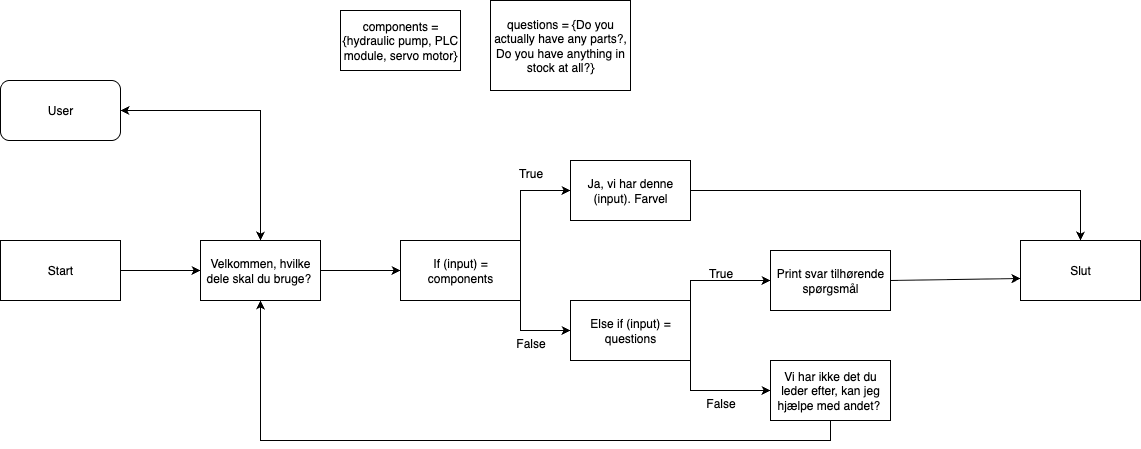

The diagram above was exported from draw.io. Its source (the exported page's mxGraphModel, read from the mxfile embedded in the PNG):
<mxGraphModel dx="1310" dy="1103" grid="1" gridSize="10" guides="1" tooltips="1" connect="1" arrows="1" fold="1" page="1" pageScale="1" pageWidth="827" pageHeight="1169" math="0" shadow="0">
  <root>
    <mxCell id="0" />
    <mxCell id="1" parent="0" />
    <mxCell id="B1piZ22y9EFssaNeCuTb-1" value="Start" style="rounded=0;whiteSpace=wrap;html=1;" vertex="1" parent="1">
      <mxGeometry x="40" y="240" width="120" height="60" as="geometry" />
    </mxCell>
    <mxCell id="B1piZ22y9EFssaNeCuTb-2" value="" style="endArrow=classic;html=1;rounded=0;" edge="1" parent="1">
      <mxGeometry width="50" height="50" relative="1" as="geometry">
        <mxPoint x="160" y="270" as="sourcePoint" />
        <mxPoint x="240" y="270" as="targetPoint" />
      </mxGeometry>
    </mxCell>
    <mxCell id="B1piZ22y9EFssaNeCuTb-4" value="Velkommen, hvilke dele skal du bruge?&amp;nbsp;" style="rounded=0;whiteSpace=wrap;html=1;" vertex="1" parent="1">
      <mxGeometry x="240" y="240" width="120" height="60" as="geometry" />
    </mxCell>
    <mxCell id="B1piZ22y9EFssaNeCuTb-5" value="If (input) = components" style="rounded=0;whiteSpace=wrap;html=1;" vertex="1" parent="1">
      <mxGeometry x="440" y="240" width="120" height="60" as="geometry" />
    </mxCell>
    <mxCell id="B1piZ22y9EFssaNeCuTb-6" value="" style="endArrow=classic;html=1;rounded=0;" edge="1" parent="1">
      <mxGeometry width="50" height="50" relative="1" as="geometry">
        <mxPoint x="360" y="270" as="sourcePoint" />
        <mxPoint x="440" y="270" as="targetPoint" />
      </mxGeometry>
    </mxCell>
    <mxCell id="B1piZ22y9EFssaNeCuTb-7" value="" style="endArrow=classic;html=1;rounded=0;" edge="1" parent="1">
      <mxGeometry width="50" height="50" relative="1" as="geometry">
        <mxPoint x="560" y="240" as="sourcePoint" />
        <mxPoint x="610" y="190" as="targetPoint" />
        <Array as="points">
          <mxPoint x="560" y="190" />
        </Array>
      </mxGeometry>
    </mxCell>
    <mxCell id="B1piZ22y9EFssaNeCuTb-8" value="Ja, vi har denne (input). Farvel" style="rounded=0;whiteSpace=wrap;html=1;" vertex="1" parent="1">
      <mxGeometry x="610" y="160" width="120" height="60" as="geometry" />
    </mxCell>
    <mxCell id="B1piZ22y9EFssaNeCuTb-14" style="edgeStyle=orthogonalEdgeStyle;rounded=0;orthogonalLoop=1;jettySize=auto;html=1;entryX=0.5;entryY=1;entryDx=0;entryDy=0;exitX=0.5;exitY=1;exitDx=0;exitDy=0;" edge="1" parent="1" source="B1piZ22y9EFssaNeCuTb-9" target="B1piZ22y9EFssaNeCuTb-4">
      <mxGeometry relative="1" as="geometry">
        <mxPoint x="680" y="400" as="sourcePoint" />
      </mxGeometry>
    </mxCell>
    <mxCell id="B1piZ22y9EFssaNeCuTb-9" value="Vi har ikke det du leder efter, kan jeg hjælpe med andet?&amp;nbsp;" style="rounded=0;whiteSpace=wrap;html=1;" vertex="1" parent="1">
      <mxGeometry x="810" y="360" width="120" height="60" as="geometry" />
    </mxCell>
    <mxCell id="B1piZ22y9EFssaNeCuTb-11" value="" style="endArrow=classic;html=1;rounded=0;entryX=0.5;entryY=0;entryDx=0;entryDy=0;" edge="1" parent="1" target="B1piZ22y9EFssaNeCuTb-12">
      <mxGeometry width="50" height="50" relative="1" as="geometry">
        <mxPoint x="730" y="190" as="sourcePoint" />
        <mxPoint x="1040" y="190" as="targetPoint" />
        <Array as="points">
          <mxPoint x="730" y="190" />
          <mxPoint x="1120" y="190" />
        </Array>
      </mxGeometry>
    </mxCell>
    <mxCell id="B1piZ22y9EFssaNeCuTb-12" value="Slut" style="rounded=0;whiteSpace=wrap;html=1;" vertex="1" parent="1">
      <mxGeometry x="1060" y="240" width="120" height="60" as="geometry" />
    </mxCell>
    <mxCell id="B1piZ22y9EFssaNeCuTb-15" value="User" style="rounded=1;whiteSpace=wrap;html=1;" vertex="1" parent="1">
      <mxGeometry x="40" y="80" width="120" height="60" as="geometry" />
    </mxCell>
    <mxCell id="B1piZ22y9EFssaNeCuTb-17" value="" style="endArrow=classic;startArrow=classic;html=1;rounded=0;entryX=0.5;entryY=0;entryDx=0;entryDy=0;exitX=1;exitY=0.5;exitDx=0;exitDy=0;" edge="1" parent="1" source="B1piZ22y9EFssaNeCuTb-15" target="B1piZ22y9EFssaNeCuTb-4">
      <mxGeometry width="50" height="50" relative="1" as="geometry">
        <mxPoint x="389" y="180" as="sourcePoint" />
        <mxPoint x="439" y="130" as="targetPoint" />
        <Array as="points">
          <mxPoint x="300" y="110" />
        </Array>
      </mxGeometry>
    </mxCell>
    <mxCell id="B1piZ22y9EFssaNeCuTb-18" value="True" style="text;html=1;align=center;verticalAlign=middle;resizable=0;points=[];autosize=1;strokeColor=none;fillColor=none;" vertex="1" parent="1">
      <mxGeometry x="545" y="158" width="50" height="30" as="geometry" />
    </mxCell>
    <mxCell id="B1piZ22y9EFssaNeCuTb-19" value="False" style="text;html=1;align=center;verticalAlign=middle;resizable=0;points=[];autosize=1;strokeColor=none;fillColor=none;" vertex="1" parent="1">
      <mxGeometry x="545" y="328" width="50" height="30" as="geometry" />
    </mxCell>
    <mxCell id="B1piZ22y9EFssaNeCuTb-20" value="Else if (input) = questions" style="rounded=0;whiteSpace=wrap;html=1;" vertex="1" parent="1">
      <mxGeometry x="610" y="300" width="120" height="60" as="geometry" />
    </mxCell>
    <mxCell id="B1piZ22y9EFssaNeCuTb-21" value="" style="endArrow=classic;html=1;rounded=0;entryX=0;entryY=0.5;entryDx=0;entryDy=0;" edge="1" parent="1" target="B1piZ22y9EFssaNeCuTb-20">
      <mxGeometry width="50" height="50" relative="1" as="geometry">
        <mxPoint x="560" y="300" as="sourcePoint" />
        <mxPoint x="610" y="250" as="targetPoint" />
        <Array as="points">
          <mxPoint x="560" y="330" />
        </Array>
      </mxGeometry>
    </mxCell>
    <mxCell id="B1piZ22y9EFssaNeCuTb-22" value="Print svar tilhørende spørgsmål" style="rounded=0;whiteSpace=wrap;html=1;" vertex="1" parent="1">
      <mxGeometry x="810" y="250" width="120" height="60" as="geometry" />
    </mxCell>
    <mxCell id="B1piZ22y9EFssaNeCuTb-23" value="" style="endArrow=classic;html=1;rounded=0;exitX=1;exitY=0;exitDx=0;exitDy=0;entryX=0;entryY=0.5;entryDx=0;entryDy=0;" edge="1" parent="1" source="B1piZ22y9EFssaNeCuTb-20" target="B1piZ22y9EFssaNeCuTb-22">
      <mxGeometry width="50" height="50" relative="1" as="geometry">
        <mxPoint x="730" y="310" as="sourcePoint" />
        <mxPoint x="780" y="260" as="targetPoint" />
        <Array as="points">
          <mxPoint x="730" y="280" />
        </Array>
      </mxGeometry>
    </mxCell>
    <mxCell id="B1piZ22y9EFssaNeCuTb-24" value="" style="endArrow=classic;html=1;rounded=0;entryX=0;entryY=0.5;entryDx=0;entryDy=0;" edge="1" parent="1" target="B1piZ22y9EFssaNeCuTb-9">
      <mxGeometry width="50" height="50" relative="1" as="geometry">
        <mxPoint x="730" y="360" as="sourcePoint" />
        <mxPoint x="780" y="310" as="targetPoint" />
        <Array as="points">
          <mxPoint x="730" y="390" />
        </Array>
      </mxGeometry>
    </mxCell>
    <mxCell id="B1piZ22y9EFssaNeCuTb-25" value="True" style="text;html=1;align=center;verticalAlign=middle;resizable=0;points=[];autosize=1;strokeColor=none;fillColor=none;" vertex="1" parent="1">
      <mxGeometry x="735" y="258" width="50" height="30" as="geometry" />
    </mxCell>
    <mxCell id="B1piZ22y9EFssaNeCuTb-26" value="False" style="text;html=1;align=center;verticalAlign=middle;resizable=0;points=[];autosize=1;strokeColor=none;fillColor=none;" vertex="1" parent="1">
      <mxGeometry x="735" y="388" width="50" height="30" as="geometry" />
    </mxCell>
    <mxCell id="B1piZ22y9EFssaNeCuTb-27" value="" style="endArrow=classic;html=1;rounded=0;entryX=0;entryY=0.633;entryDx=0;entryDy=0;entryPerimeter=0;" edge="1" parent="1" target="B1piZ22y9EFssaNeCuTb-12">
      <mxGeometry width="50" height="50" relative="1" as="geometry">
        <mxPoint x="930" y="280" as="sourcePoint" />
        <mxPoint x="980" y="230" as="targetPoint" />
      </mxGeometry>
    </mxCell>
    <mxCell id="B1piZ22y9EFssaNeCuTb-28" value="components = {hydraulic pump, PLC module, servo motor}" style="rounded=0;whiteSpace=wrap;html=1;" vertex="1" parent="1">
      <mxGeometry x="380" y="10" width="120" height="60" as="geometry" />
    </mxCell>
    <mxCell id="B1piZ22y9EFssaNeCuTb-29" value="questions = {Do you actually have any parts?, Do you have anything in stock at all?}" style="rounded=0;whiteSpace=wrap;html=1;" vertex="1" parent="1">
      <mxGeometry x="530" width="140" height="90" as="geometry" />
    </mxCell>
  </root>
</mxGraphModel>